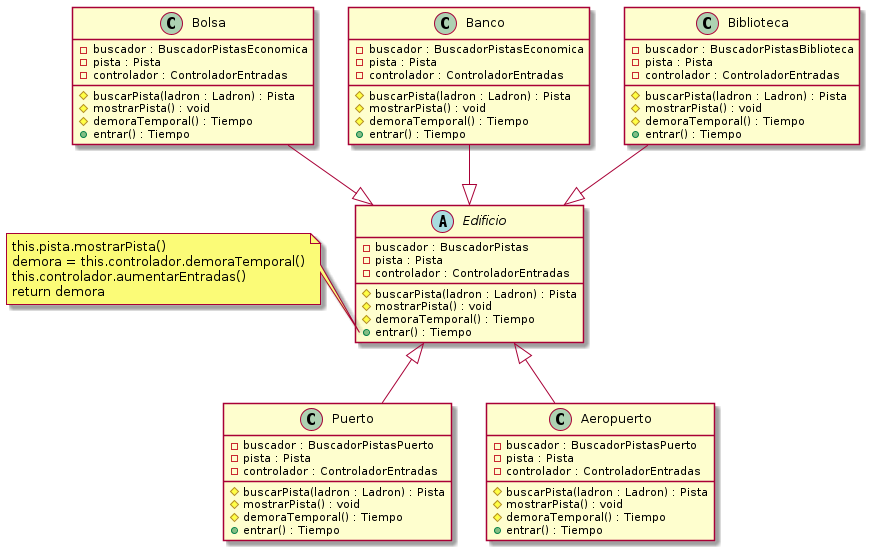

The diagram above was rendered by PlantUML. Its source (embedded in the PNG):
@startuml

abstract Edificio{
    - buscador : BuscadorPistas
    - pista : Pista
    - controlador : ControladorEntradas
    # buscarPista(ladron : Ladron) : Pista
    # mostrarPista() : void
    # demoraTemporal() : Tiempo
    + entrar() : Tiempo
}

class Bolsa{
    - buscador : BuscadorPistasEconomica
    - pista : Pista
    - controlador : ControladorEntradas
    # buscarPista(ladron : Ladron) : Pista
    # mostrarPista() : void
    # demoraTemporal() : Tiempo
    + entrar() : Tiempo
}

class Banco{
    - buscador : BuscadorPistasEconomica
    - pista : Pista
    - controlador : ControladorEntradas
    # buscarPista(ladron : Ladron) : Pista
    # mostrarPista() : void
    # demoraTemporal() : Tiempo
    + entrar() : Tiempo
}

class Biblioteca{
    - buscador : BuscadorPistasBiblioteca
    - pista : Pista
    - controlador : ControladorEntradas
    # buscarPista(ladron : Ladron) : Pista
    # mostrarPista() : void
    # demoraTemporal() : Tiempo
    + entrar() : Tiempo
}

class Puerto{
    - buscador : BuscadorPistasPuerto
    - pista : Pista
    - controlador : ControladorEntradas
    # buscarPista(ladron : Ladron) : Pista
    # mostrarPista() : void
    # demoraTemporal() : Tiempo
    + entrar() : Tiempo
}

class Aeropuerto{
    - buscador : BuscadorPistasPuerto
    - pista : Pista
    - controlador : ControladorEntradas
    # buscarPista(ladron : Ladron) : Pista
    # mostrarPista() : void
    # demoraTemporal() : Tiempo
    + entrar() : Tiempo
}

note left of Edificio::entrar
    this.pista.mostrarPista()
    demora = this.controlador.demoraTemporal()
    this.controlador.aumentarEntradas()
    return demora
end note

Bolsa --|> Edificio
Banco --|> Edificio
Biblioteca  --|> Edificio
Edificio <|-- Puerto
Edificio <|-- Aeropuerto

@enduml